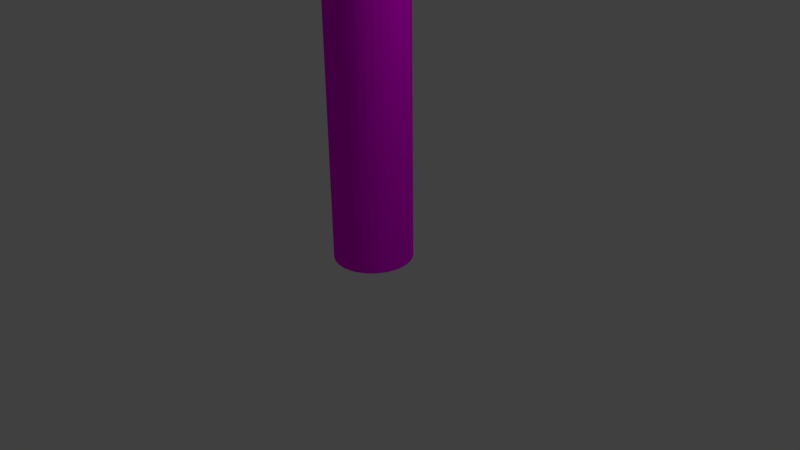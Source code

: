 # Source: ss-Stamm.blend  (saved by Blender 2.76.0; exported with 4.5.12 LTS)
import bpy
from mathutils import Matrix  # noqa: F401  (used for matrix-valued properties, if any)

bpy.ops.wm.read_factory_settings(use_empty=True)
scene = bpy.context.scene
scene.name = 'Scene'

# ---- collections
col_collection_1 = bpy.data.collections.new('Collection 1'); scene.collection.children.link(col_collection_1)

# ---- images (referenced by path relative to the original .blend; pixels are not part of the script)
import os
ASSET_DIR = os.environ.get("B2B_ASSET_DIR", "")  # directory of the original .blend (textures are referenced by path, not embedded)
HERE = os.path.dirname(os.path.abspath(__file__))  # packed textures are extracted next to this script under _unpacked/

def load_image(name, relpath, width, height, colorspace="sRGB"):
    """Load a texture the original file referenced (path relative to the .blend, or extracted next to this script)."""
    p = next((c for c in (os.path.join(HERE, relpath), os.path.join(ASSET_DIR, relpath)) if relpath and os.path.exists(c)), "")
    if p:
        img = bpy.data.images.load(p, check_existing=True)
        img.name = name
    else:  # same state as the original file: an image datablock whose file is absent (Cycles renders it pink)
        img = bpy.data.images.new(name, width, height)
        img.source = "FILE"
        img.filepath = "//" + (relpath or name)
    img.colorspace_settings.name = colorspace
    return img
img_rinde3_jpg = load_image('rinde3.jpg', 'rinde3.jpg', 1024, 1024, 'sRGB')

# ---- materials (node trees are filled in below, after node groups)
mat_material_001 = bpy.data.materials.new('Material.001')
mat_material_001.alpha_threshold = 0.0
mat_material_001.roughness = 0.5

# ---- material node trees
mat_material_001.use_nodes = True; mat_material_001.node_tree.nodes.clear()
_N = mat_material_001.node_tree.nodes; _L = mat_material_001.node_tree.links
n0 = _N.new('ShaderNodeOutputMaterial'); n0.name = 'Material Output'; n0.location = (300, 300)
n1 = _N.new('ShaderNodeBsdfDiffuse'); n1.name = 'Diffuse BSDF'; n1.location = (10, 300)
n2 = _N.new('ShaderNodeTexImage'); n2.name = 'Image Texture'; n2.location = (-180, 300)
n2.width = 140
n2.image = img_rinde3_jpg
_L.new(n1.outputs[0], n0.inputs[0])
_L.new(n2.outputs[0], n1.inputs[0])
n0.is_active_output = True

# ---- world
world_world = bpy.data.worlds.new('World'); scene.world = world_world
world_world.color = (0.05088, 0.05088, 0.05088)
world_world.use_sun_shadow = False
world_world.sun_shadow_jitter_overblur = 0.0
world_world.cycles.sampling_method = 'MANUAL'
world_world.cycles.sample_map_resolution = 256

# ---- cameras
cam_camera = bpy.data.cameras.new('Camera')
cam_camera.clip_end = 100.0
cam_camera.lens = 35.0
cam_camera.sensor_width = 32.0
cam_camera.sensor_height = 18.0
cam_camera.ortho_scale = 7.314
cam_camera.dof.focus_distance = 0.0

# ---- lights
light_lamp = bpy.data.lights.new('Lamp', 'POINT')
light_lamp.transmission_factor = 0.0
light_lamp.cutoff_distance = 30.0
light_lamp.energy = 100.0
light_lamp.shadow_buffer_clip_start = 1.001
light_lamp.shadow_soft_size = 0.1
light_lamp.shadow_maximum_resolution = 0.006
light_lamp.use_absolute_resolution = True
light_lamp.cycles.use_multiple_importance_sampling = False

# ---- meshes
me_circle = bpy.data.meshes.new('Circle')
me_circle.from_pydata([(0.0, 1.0, 0.0), (-0.1951, 0.9808, 0.0), (-0.3827, 0.9239, 0.0), (-0.5556, 0.8315, 0.0), (-0.7071, 0.7071, 0.0), (-0.8315, 0.5556, 0.0), (-0.9239, 0.3827, 0.0), (-0.9808, 0.1951, 0.0), (-1.0, 7.55e-08, 0.0), (-0.9808, -0.1951, 0.0), (-0.9239, -0.3827, 0.0), (-0.8315, -0.5556, 0.0), (-0.7071, -0.7071, 0.0), (-0.5556, -0.8315, 0.0), (-0.3827, -0.9239, 0.0), (-0.1951, -0.9808, 0.0), (3.258e-07, -1.0, 0.0), (0.1951, -0.9808, 0.0), (0.3827, -0.9239, 0.0), (0.5556, -0.8315, 0.0), (0.7071, -0.7071, 0.0), (0.8315, -0.5556, 0.0), (0.9239, -0.3827, 0.0), (0.9808, -0.1951, 0.0), (1.0, 9.656e-07, 0.0), (0.9808, 0.1951, 0.0), (0.9239, 0.3827, 0.0), (0.8315, 0.5556, 0.0), (0.7071, 0.7071, 0.0), (0.5556, 0.8315, 0.0), (0.3827, 0.9239, 0.0), (0.1951, 0.9808, 0.0), (0.0, 1.0, 12.27), (-0.1951, 0.9808, 12.27), (-0.3827, 0.9239, 12.27), (-0.5556, 0.8315, 12.27), (-0.7071, 0.7071, 12.27), (-0.8315, 0.5556, 12.27), (-0.9239, 0.3827, 12.27), (-0.9808, 0.1951, 12.27), (-1.0, 7.55e-08, 12.27), (-0.9808, -0.1951, 12.27), (-0.9239, -0.3827, 12.27), (-0.8315, -0.5556, 12.27), (-0.7071, -0.7071, 12.27), (-0.5556, -0.8315, 12.27), (-0.3827, -0.9239, 12.27), (-0.1951, -0.9808, 12.27), (3.258e-07, -1.0, 12.27), (0.1951, -0.9808, 12.27), (0.3827, -0.9239, 12.27), (0.5556, -0.8315, 12.27), (0.7071, -0.7071, 12.27), (0.8315, -0.5556, 12.27), (0.9239, -0.3827, 12.27), (0.9808, -0.1951, 12.27), (1.0, 9.656e-07, 12.27), (0.9808, 0.1951, 12.27), (0.9239, 0.3827, 12.27), (0.8315, 0.5556, 12.27), (0.7071, 0.7071, 12.27), (0.5556, 0.8315, 12.27), (0.3827, 0.9239, 12.27), (0.1951, 0.9808, 12.27)], [], [(1, 0, 31, 30, 29, 28, 27, 26, 25, 24, 23, 22, 21, 20, 19, 18, 17, 16, 15, 14, 13, 12, 11, 10, 9, 8, 7, 6, 5, 4, 3, 2), (33, 34, 35, 36, 37, 38, 39, 40, 41, 42, 43, 44, 45, 46, 47, 48, 49, 50, 51, 52, 53, 54, 55, 56, 57, 58, 59, 60, 61, 62, 63, 32), (25, 26, 58, 57), (12, 13, 45, 44), (26, 27, 59, 58), (13, 14, 46, 45), (0, 1, 33, 32), (27, 28, 60, 59), (14, 15, 47, 46), (1, 2, 34, 33), (28, 29, 61, 60), (15, 16, 48, 47), (2, 3, 35, 34), (29, 30, 62, 61), (16, 17, 49, 48), (3, 4, 36, 35), (30, 31, 63, 62), (17, 18, 50, 49), (4, 5, 37, 36), (31, 0, 32, 63), (18, 19, 51, 50), (5, 6, 38, 37), (19, 20, 52, 51), (6, 7, 39, 38), (20, 21, 53, 52), (7, 8, 40, 39), (21, 22, 54, 53), (8, 9, 41, 40), (22, 23, 55, 54), (9, 10, 42, 41), (23, 24, 56, 55), (10, 11, 43, 42), (24, 25, 57, 56), (11, 12, 44, 43)])
_uv = me_circle.uv_layers.new(name='UVMap')
_uv.uv.foreach_set('vector', [1.12, 0.4995, 1.108, 0.4316, 1.072, 0.3662, 1.015, 0.306, 0.9379, 0.2532, 0.8439, 0.2099, 0.7367, 0.1778, 0.6205, 0.158, 0.4995, 0.1514, 0.3787, 0.1582, 0.2624, 0.1781, 0.1553, 0.2104, 0.06147, 0.2538, -0.01553, 0.3067, -0.07272, 0.367, -0.1079, 0.4324, -0.1197, 0.5005, -0.1077, 0.5684, -0.07238, 0.6338, -0.01503, 0.694, 0.06211, 0.7468, 0.1561, 0.7901, 0.2633, 0.8222, 0.3795, 0.842, 0.5005, 0.8486, 0.6213, 0.8418, 0.7376, 0.8219, 0.8447, 0.7896, 0.9385, 0.7462, 1.016, 0.6933, 1.073, 0.633, 1.108, 0.5676, 1.12, 0.4995, 1.108, 0.4316, 1.072, 0.3662, 1.015, 0.306, 0.9379, 0.2532, 0.8439, 0.2099, 0.7367, 0.1778, 0.6205, 0.158, 0.4995, 0.1514, 0.3787, 0.1582, 0.2624, 0.1781, 0.1553, 0.2104, 0.06147, 0.2538, -0.01553, 0.3067, -0.07272, 0.367, -0.1079, 0.4324, -0.1197, 0.5005, -0.1077, 0.5684, -0.07238, 0.6338, -0.01503, 0.694, 0.06211, 0.7468, 0.1561, 0.7901, 0.2633, 0.8222, 0.3795, 0.842, 0.5005, 0.8486, 0.6213, 0.8418, 0.7376, 0.8219, 0.8447, 0.7896, 0.9385, 0.7462, 1.016, 0.6933, 1.073, 0.633, 1.108, 0.5676, -0.1193, 0.849, -0.1202, 0.1519, 1.119, 0.151, 1.12, 0.8481, -0.1193, 0.849, -0.1202, 0.1519, 1.119, 0.151, 1.12, 0.8481, -0.1193, 0.849, -0.1202, 0.1519, 1.119, 0.151, 1.12, 0.8481, -0.1193, 0.849, -0.1202, 0.1519, 1.119, 0.151, 1.12, 0.8481, -0.1193, 0.849, -0.1202, 0.1519, 1.119, 0.151, 1.12, 0.8481, -0.1193, 0.849, -0.1202, 0.1519, 1.119, 0.151, 1.12, 0.8481, -0.1193, 0.849, -0.1202, 0.1519, 1.119, 0.151, 1.12, 0.8481, -0.1193, 0.849, -0.1202, 0.1519, 1.119, 0.151, 1.12, 0.8481, -0.1193, 0.849, -0.1202, 0.1519, 1.119, 0.151, 1.12, 0.8481, -0.1193, 0.849, -0.1202, 0.1519, 1.119, 0.151, 1.12, 0.8481, -0.1193, 0.849, -0.1202, 0.1519, 1.119, 0.151, 1.12, 0.8481, -0.1193, 0.849, -0.1202, 0.1519, 1.119, 0.151, 1.12, 0.8481, -0.1193, 0.849, -0.1202, 0.1519, 1.119, 0.151, 1.12, 0.8481, -0.1193, 0.849, -0.1202, 0.1519, 1.119, 0.151, 1.12, 0.8481, -0.1193, 0.849, -0.1202, 0.1519, 1.119, 0.151, 1.12, 0.8481, -0.1193, 0.849, -0.1202, 0.1519, 1.119, 0.151, 1.12, 0.8481, -0.1193, 0.849, -0.1202, 0.1519, 1.119, 0.151, 1.12, 0.8481, -0.1193, 0.849, -0.1202, 0.1519, 1.119, 0.151, 1.12, 0.8481, -0.1193, 0.849, -0.1202, 0.1519, 1.119, 0.151, 1.12, 0.8481, -0.1193, 0.849, -0.1202, 0.1519, 1.119, 0.151, 1.12, 0.8481, -0.1193, 0.849, -0.1202, 0.1519, 1.119, 0.151, 1.12, 0.8481, -0.1193, 0.849, -0.1202, 0.1519, 1.119, 0.151, 1.12, 0.8481, -0.1193, 0.849, -0.1202, 0.1519, 1.119, 0.151, 1.12, 0.8481, -0.1193, 0.849, -0.1202, 0.1519, 1.119, 0.151, 1.12, 0.8481, -0.1193, 0.849, -0.1202, 0.1519, 1.119, 0.151, 1.12, 0.8481, -0.1193, 0.849, -0.1202, 0.1519, 1.119, 0.151, 1.12, 0.8481, -0.1193, 0.849, -0.1202, 0.1519, 1.119, 0.151, 1.12, 0.8481, -0.1193, 0.849, -0.1202, 0.1519, 1.119, 0.151, 1.12, 0.8481, -0.1193, 0.849, -0.1202, 0.1519, 1.119, 0.151, 1.12, 0.8481, -0.1193, 0.849, -0.1202, 0.1519, 1.119, 0.151, 1.12, 0.8481, -0.1193, 0.849, -0.1202, 0.1519, 1.119, 0.151, 1.12, 0.8481, -0.1193, 0.849, -0.1202, 0.1519, 1.119, 0.151, 1.12, 0.8481])
me_circle.materials.append(mat_material_001)
me_circle.use_remesh_preserve_volume = False
me_circle.use_remesh_preserve_attributes = False
me_circle.use_mirror_vertex_groups = False
me_circle.update()

# ---- objects
ob_circle = bpy.data.objects.new('Circle', me_circle)
ob_lamp = bpy.data.objects.new('Lamp', light_lamp)
ob_camera = bpy.data.objects.new('Camera', cam_camera)

# ---- transforms, parenting, visibility, modifiers, constraints
ob_circle.location = (0.0, 0.0, 0.0)
ob_circle.scale = (0.51, 0.51, 0.51)
ob_circle.lineart.crease_threshold = 0.0
ob_lamp.location = (4.076, 1.005, 5.904)
ob_lamp.rotation_euler = (0.6503, 0.05522, 1.866)
ob_lamp.lock_rotations_4d = False
ob_lamp.empty_display_type = 'ARROWS'
ob_lamp.color = (0.0, 0.0, 0.0, 0.0)
ob_lamp.lineart.crease_threshold = 0.0
ob_camera.location = (7.481, -6.508, 5.344)
ob_camera.rotation_euler = (1.109, 0.01082, 0.8149)
ob_camera.lock_rotations_4d = False
ob_camera.empty_display_type = 'ARROWS'
ob_camera.color = (0.0, 0.0, 0.0, 0.0)
ob_camera.display_type = 'WIRE'
ob_camera.lineart.crease_threshold = 0.0

# ---- collection membership
col_collection_1.objects.link(ob_circle)
col_collection_1.objects.link(ob_lamp)
col_collection_1.objects.link(ob_camera)

# ---- scene / render settings (as saved in the file)
scene.camera = ob_camera
scene.frame_start = 1; scene.frame_end = 250; scene.frame_set(1)
scene.render.engine = 'CYCLES'
scene.render.resolution_percentage = 50
scene.render.dither_intensity = 0.0
scene.cycles.use_denoising = False
scene.cycles.samples = 10
scene.cycles.sampling_pattern = 'TABULATED_SOBOL'
scene.cycles.light_sampling_threshold = 0.0
scene.cycles.use_adaptive_sampling = False
scene.cycles.use_light_tree = False
scene.cycles.blur_glossy = 0.0
scene.cycles.pixel_filter_type = 'GAUSSIAN'
scene.cycles.sample_clamp_indirect = 0.0
scene.view_settings.view_transform = 'Standard'
bpy.context.view_layer.update()
